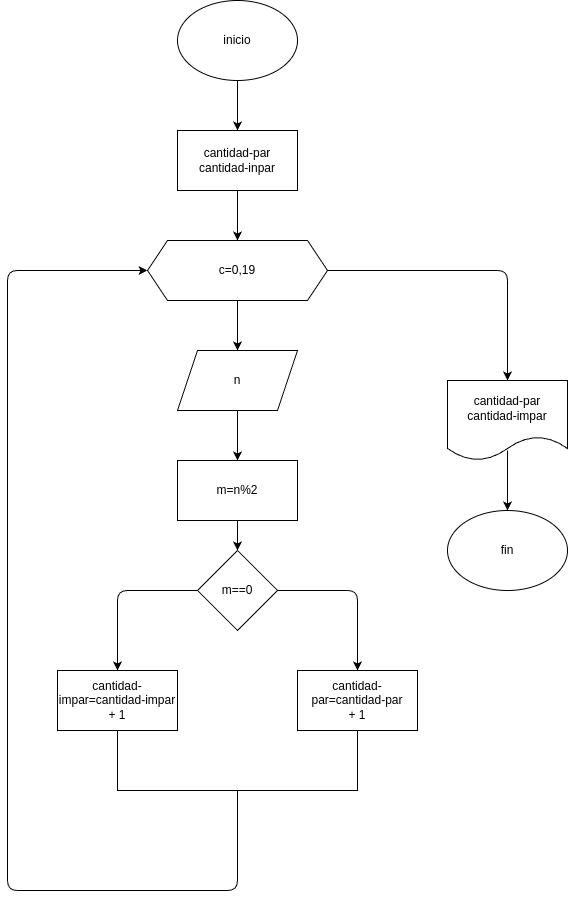

The diagram above was exported from draw.io. Its source (the exported page's mxGraphModel, read from the mxfile embedded in the PNG):
<mxGraphModel dx="842" dy="743" grid="1" gridSize="10" guides="1" tooltips="1" connect="1" arrows="1" fold="1" page="1" pageScale="1" pageWidth="850" pageHeight="1100" math="0" shadow="0">
  <root>
    <mxCell id="0" />
    <mxCell id="1" parent="0" />
    <mxCell id="16" style="edgeStyle=none;html=1;entryX=0.5;entryY=0;entryDx=0;entryDy=0;" edge="1" parent="1" source="2" target="3">
      <mxGeometry relative="1" as="geometry" />
    </mxCell>
    <mxCell id="2" value="inicio" style="ellipse;whiteSpace=wrap;html=1;" vertex="1" parent="1">
      <mxGeometry x="220" width="120" height="80" as="geometry" />
    </mxCell>
    <mxCell id="15" style="edgeStyle=none;html=1;entryX=0.5;entryY=0;entryDx=0;entryDy=0;" edge="1" parent="1" source="3" target="4">
      <mxGeometry relative="1" as="geometry" />
    </mxCell>
    <mxCell id="3" value="cantidad-par&lt;div&gt;cantidad-inpar&lt;/div&gt;" style="rounded=0;whiteSpace=wrap;html=1;" vertex="1" parent="1">
      <mxGeometry x="220" y="130" width="120" height="60" as="geometry" />
    </mxCell>
    <mxCell id="14" style="edgeStyle=none;html=1;entryX=0.5;entryY=0;entryDx=0;entryDy=0;" edge="1" parent="1" source="4" target="5">
      <mxGeometry relative="1" as="geometry" />
    </mxCell>
    <mxCell id="22" style="edgeStyle=none;html=1;entryX=0.5;entryY=0;entryDx=0;entryDy=0;" edge="1" parent="1" source="4" target="10">
      <mxGeometry relative="1" as="geometry">
        <Array as="points">
          <mxPoint x="550" y="270" />
        </Array>
      </mxGeometry>
    </mxCell>
    <mxCell id="4" value="c=0,19" style="shape=hexagon;perimeter=hexagonPerimeter2;whiteSpace=wrap;html=1;fixedSize=1;" vertex="1" parent="1">
      <mxGeometry x="190" y="240" width="180" height="60" as="geometry" />
    </mxCell>
    <mxCell id="13" style="edgeStyle=none;html=1;entryX=0.5;entryY=0;entryDx=0;entryDy=0;" edge="1" parent="1" source="5" target="6">
      <mxGeometry relative="1" as="geometry" />
    </mxCell>
    <mxCell id="5" value="n" style="shape=parallelogram;perimeter=parallelogramPerimeter;whiteSpace=wrap;html=1;fixedSize=1;" vertex="1" parent="1">
      <mxGeometry x="220" y="350" width="120" height="60" as="geometry" />
    </mxCell>
    <mxCell id="12" style="edgeStyle=none;html=1;entryX=0.5;entryY=0;entryDx=0;entryDy=0;" edge="1" parent="1" source="6" target="7">
      <mxGeometry relative="1" as="geometry" />
    </mxCell>
    <mxCell id="6" value="m=n%2" style="rounded=0;whiteSpace=wrap;html=1;" vertex="1" parent="1">
      <mxGeometry x="220" y="460" width="120" height="60" as="geometry" />
    </mxCell>
    <mxCell id="17" style="edgeStyle=none;html=1;entryX=0.5;entryY=0;entryDx=0;entryDy=0;" edge="1" parent="1" source="7" target="8">
      <mxGeometry relative="1" as="geometry">
        <Array as="points">
          <mxPoint x="160" y="590" />
        </Array>
      </mxGeometry>
    </mxCell>
    <mxCell id="18" style="edgeStyle=none;html=1;entryX=0.5;entryY=0;entryDx=0;entryDy=0;" edge="1" parent="1" source="7" target="9">
      <mxGeometry relative="1" as="geometry">
        <Array as="points">
          <mxPoint x="400" y="590" />
        </Array>
      </mxGeometry>
    </mxCell>
    <mxCell id="7" value="m==0" style="rhombus;whiteSpace=wrap;html=1;" vertex="1" parent="1">
      <mxGeometry x="240" y="550" width="80" height="80" as="geometry" />
    </mxCell>
    <mxCell id="8" value="cantidad-impar=cantidad-impar + 1" style="rounded=0;whiteSpace=wrap;html=1;" vertex="1" parent="1">
      <mxGeometry x="100" y="670" width="120" height="60" as="geometry" />
    </mxCell>
    <mxCell id="9" value="&lt;span style=&quot;color: rgb(0, 0, 0);&quot;&gt;cantidad-par=&lt;/span&gt;&lt;span style=&quot;color: rgb(0, 0, 0);&quot;&gt;cantidad-par&lt;/span&gt;&lt;div&gt;&lt;span style=&quot;color: rgb(0, 0, 0);&quot;&gt;+ 1&lt;/span&gt;&lt;/div&gt;" style="rounded=0;whiteSpace=wrap;html=1;" vertex="1" parent="1">
      <mxGeometry x="340" y="670" width="120" height="60" as="geometry" />
    </mxCell>
    <mxCell id="23" style="edgeStyle=none;html=1;entryX=0.5;entryY=0;entryDx=0;entryDy=0;exitX=0.5;exitY=0.875;exitDx=0;exitDy=0;exitPerimeter=0;" edge="1" parent="1" source="10" target="11">
      <mxGeometry relative="1" as="geometry" />
    </mxCell>
    <mxCell id="10" value="cantidad-par&lt;div&gt;cantidad-impar&lt;/div&gt;" style="shape=document;whiteSpace=wrap;html=1;boundedLbl=1;" vertex="1" parent="1">
      <mxGeometry x="490" y="380" width="120" height="80" as="geometry" />
    </mxCell>
    <mxCell id="11" value="fin" style="ellipse;whiteSpace=wrap;html=1;" vertex="1" parent="1">
      <mxGeometry x="490" y="510" width="120" height="80" as="geometry" />
    </mxCell>
    <mxCell id="21" style="edgeStyle=none;html=1;entryX=0;entryY=0.5;entryDx=0;entryDy=0;exitX=0.5;exitY=1;exitDx=0;exitDy=0;" edge="1" parent="1" source="19" target="4">
      <mxGeometry relative="1" as="geometry">
        <Array as="points">
          <mxPoint x="280" y="890" />
          <mxPoint x="50" y="890" />
          <mxPoint x="50" y="270" />
        </Array>
      </mxGeometry>
    </mxCell>
    <mxCell id="19" value="" style="shape=partialRectangle;whiteSpace=wrap;html=1;bottom=1;right=1;left=1;top=0;fillColor=none;routingCenterX=-0.5;" vertex="1" parent="1">
      <mxGeometry x="160" y="730" width="240" height="60" as="geometry" />
    </mxCell>
  </root>
</mxGraphModel>